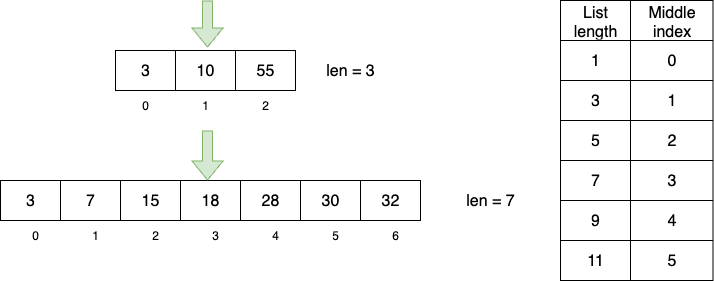

The diagram above was exported from draw.io. Its source (the exported page's mxGraphModel, read from the mxfile embedded in the PNG):
<mxGraphModel dx="810" dy="636" grid="1" gridSize="10" guides="1" tooltips="1" connect="1" arrows="1" fold="1" page="1" pageScale="1" pageWidth="850" pageHeight="1100" math="0" shadow="0">
  <root>
    <mxCell id="0" />
    <mxCell id="1" parent="0" />
    <mxCell id="xhhMa56C9og49LtHaPWP-14" value="" style="shape=table;startSize=0;container=1;collapsible=0;childLayout=tableLayout;fontSize=16;" parent="1" vertex="1">
      <mxGeometry x="135" y="70" width="180" height="40" as="geometry" />
    </mxCell>
    <mxCell id="xhhMa56C9og49LtHaPWP-15" value="" style="shape=tableRow;horizontal=0;startSize=0;swimlaneHead=0;swimlaneBody=0;strokeColor=inherit;top=0;left=0;bottom=0;right=0;collapsible=0;dropTarget=0;fillColor=none;points=[[0,0.5],[1,0.5]];portConstraint=eastwest;fontSize=16;" parent="xhhMa56C9og49LtHaPWP-14" vertex="1">
      <mxGeometry width="180" height="40" as="geometry" />
    </mxCell>
    <mxCell id="xhhMa56C9og49LtHaPWP-16" value="3" style="shape=partialRectangle;html=1;whiteSpace=wrap;connectable=0;strokeColor=inherit;overflow=hidden;fillColor=none;top=0;left=0;bottom=0;right=0;pointerEvents=1;fontSize=16;" parent="xhhMa56C9og49LtHaPWP-15" vertex="1">
      <mxGeometry width="60" height="40" as="geometry">
        <mxRectangle width="60" height="40" as="alternateBounds" />
      </mxGeometry>
    </mxCell>
    <mxCell id="xhhMa56C9og49LtHaPWP-17" value="10" style="shape=partialRectangle;html=1;whiteSpace=wrap;connectable=0;strokeColor=inherit;overflow=hidden;fillColor=none;top=0;left=0;bottom=0;right=0;pointerEvents=1;fontSize=16;" parent="xhhMa56C9og49LtHaPWP-15" vertex="1">
      <mxGeometry x="60" width="60" height="40" as="geometry">
        <mxRectangle width="60" height="40" as="alternateBounds" />
      </mxGeometry>
    </mxCell>
    <mxCell id="xhhMa56C9og49LtHaPWP-18" value="55" style="shape=partialRectangle;html=1;whiteSpace=wrap;connectable=0;strokeColor=inherit;overflow=hidden;fillColor=none;top=0;left=0;bottom=0;right=0;pointerEvents=1;fontSize=16;" parent="xhhMa56C9og49LtHaPWP-15" vertex="1">
      <mxGeometry x="120" width="60" height="40" as="geometry">
        <mxRectangle width="60" height="40" as="alternateBounds" />
      </mxGeometry>
    </mxCell>
    <mxCell id="xhhMa56C9og49LtHaPWP-27" value="0" style="text;html=1;align=center;verticalAlign=middle;whiteSpace=wrap;rounded=0;" parent="1" vertex="1">
      <mxGeometry x="150" y="110" width="30" height="30" as="geometry" />
    </mxCell>
    <mxCell id="xhhMa56C9og49LtHaPWP-28" value="1" style="text;html=1;align=center;verticalAlign=middle;whiteSpace=wrap;rounded=0;" parent="1" vertex="1">
      <mxGeometry x="210" y="110" width="30" height="30" as="geometry" />
    </mxCell>
    <mxCell id="xhhMa56C9og49LtHaPWP-29" value="2" style="text;html=1;align=center;verticalAlign=middle;whiteSpace=wrap;rounded=0;" parent="1" vertex="1">
      <mxGeometry x="270" y="110" width="30" height="30" as="geometry" />
    </mxCell>
    <mxCell id="xhhMa56C9og49LtHaPWP-30" value="" style="shape=flexArrow;endArrow=classic;html=1;rounded=0;fillColor=#d5e8d4;strokeColor=#82b366;entryX=0.511;entryY=-0.075;entryDx=0;entryDy=0;entryPerimeter=0;" parent="1" target="xhhMa56C9og49LtHaPWP-15" edge="1">
      <mxGeometry width="50" height="50" relative="1" as="geometry">
        <mxPoint x="227" y="20" as="sourcePoint" />
        <mxPoint x="225" y="50" as="targetPoint" />
      </mxGeometry>
    </mxCell>
    <mxCell id="xhhMa56C9og49LtHaPWP-31" value="" style="shape=table;startSize=0;container=1;collapsible=0;childLayout=tableLayout;fontSize=16;" parent="1" vertex="1">
      <mxGeometry x="20" y="200" width="420" height="40" as="geometry" />
    </mxCell>
    <mxCell id="xhhMa56C9og49LtHaPWP-32" value="" style="shape=tableRow;horizontal=0;startSize=0;swimlaneHead=0;swimlaneBody=0;strokeColor=inherit;top=0;left=0;bottom=0;right=0;collapsible=0;dropTarget=0;fillColor=none;points=[[0,0.5],[1,0.5]];portConstraint=eastwest;fontSize=16;" parent="xhhMa56C9og49LtHaPWP-31" vertex="1">
      <mxGeometry width="420" height="40" as="geometry" />
    </mxCell>
    <mxCell id="xhhMa56C9og49LtHaPWP-40" value="3" style="shape=partialRectangle;html=1;whiteSpace=wrap;connectable=0;strokeColor=inherit;overflow=hidden;fillColor=none;top=0;left=0;bottom=0;right=0;pointerEvents=1;fontSize=16;" parent="xhhMa56C9og49LtHaPWP-32" vertex="1">
      <mxGeometry width="60" height="40" as="geometry">
        <mxRectangle width="60" height="40" as="alternateBounds" />
      </mxGeometry>
    </mxCell>
    <mxCell id="xhhMa56C9og49LtHaPWP-41" value="7" style="shape=partialRectangle;html=1;whiteSpace=wrap;connectable=0;strokeColor=inherit;overflow=hidden;fillColor=none;top=0;left=0;bottom=0;right=0;pointerEvents=1;fontSize=16;" parent="xhhMa56C9og49LtHaPWP-32" vertex="1">
      <mxGeometry x="60" width="60" height="40" as="geometry">
        <mxRectangle width="60" height="40" as="alternateBounds" />
      </mxGeometry>
    </mxCell>
    <mxCell id="xhhMa56C9og49LtHaPWP-42" value="15" style="shape=partialRectangle;html=1;whiteSpace=wrap;connectable=0;strokeColor=inherit;overflow=hidden;fillColor=none;top=0;left=0;bottom=0;right=0;pointerEvents=1;fontSize=16;" parent="xhhMa56C9og49LtHaPWP-32" vertex="1">
      <mxGeometry x="120" width="60" height="40" as="geometry">
        <mxRectangle width="60" height="40" as="alternateBounds" />
      </mxGeometry>
    </mxCell>
    <mxCell id="xhhMa56C9og49LtHaPWP-43" value="18" style="shape=partialRectangle;html=1;whiteSpace=wrap;connectable=0;strokeColor=inherit;overflow=hidden;fillColor=none;top=0;left=0;bottom=0;right=0;pointerEvents=1;fontSize=16;" parent="xhhMa56C9og49LtHaPWP-32" vertex="1">
      <mxGeometry x="180" width="60" height="40" as="geometry">
        <mxRectangle width="60" height="40" as="alternateBounds" />
      </mxGeometry>
    </mxCell>
    <mxCell id="xhhMa56C9og49LtHaPWP-33" value="28" style="shape=partialRectangle;html=1;whiteSpace=wrap;connectable=0;strokeColor=inherit;overflow=hidden;fillColor=none;top=0;left=0;bottom=0;right=0;pointerEvents=1;fontSize=16;" parent="xhhMa56C9og49LtHaPWP-32" vertex="1">
      <mxGeometry x="240" width="60" height="40" as="geometry">
        <mxRectangle width="60" height="40" as="alternateBounds" />
      </mxGeometry>
    </mxCell>
    <mxCell id="xhhMa56C9og49LtHaPWP-34" value="30" style="shape=partialRectangle;html=1;whiteSpace=wrap;connectable=0;strokeColor=inherit;overflow=hidden;fillColor=none;top=0;left=0;bottom=0;right=0;pointerEvents=1;fontSize=16;" parent="xhhMa56C9og49LtHaPWP-32" vertex="1">
      <mxGeometry x="300" width="60" height="40" as="geometry">
        <mxRectangle width="60" height="40" as="alternateBounds" />
      </mxGeometry>
    </mxCell>
    <mxCell id="xhhMa56C9og49LtHaPWP-35" value="32" style="shape=partialRectangle;html=1;whiteSpace=wrap;connectable=0;strokeColor=inherit;overflow=hidden;fillColor=none;top=0;left=0;bottom=0;right=0;pointerEvents=1;fontSize=16;" parent="xhhMa56C9og49LtHaPWP-32" vertex="1">
      <mxGeometry x="360" width="60" height="40" as="geometry">
        <mxRectangle width="60" height="40" as="alternateBounds" />
      </mxGeometry>
    </mxCell>
    <mxCell id="xhhMa56C9og49LtHaPWP-36" value="0" style="text;html=1;align=center;verticalAlign=middle;whiteSpace=wrap;rounded=0;" parent="1" vertex="1">
      <mxGeometry x="40" y="240" width="30" height="30" as="geometry" />
    </mxCell>
    <mxCell id="xhhMa56C9og49LtHaPWP-37" value="1" style="text;html=1;align=center;verticalAlign=middle;whiteSpace=wrap;rounded=0;" parent="1" vertex="1">
      <mxGeometry x="100" y="240" width="30" height="30" as="geometry" />
    </mxCell>
    <mxCell id="xhhMa56C9og49LtHaPWP-38" value="2" style="text;html=1;align=center;verticalAlign=middle;whiteSpace=wrap;rounded=0;" parent="1" vertex="1">
      <mxGeometry x="160" y="240" width="30" height="30" as="geometry" />
    </mxCell>
    <mxCell id="xhhMa56C9og49LtHaPWP-39" value="" style="shape=flexArrow;endArrow=classic;html=1;rounded=0;fillColor=#d5e8d4;strokeColor=#82b366;" parent="1" edge="1">
      <mxGeometry width="50" height="50" relative="1" as="geometry">
        <mxPoint x="227" y="150" as="sourcePoint" />
        <mxPoint x="227" y="200" as="targetPoint" />
      </mxGeometry>
    </mxCell>
    <mxCell id="xhhMa56C9og49LtHaPWP-44" value="3" style="text;html=1;align=center;verticalAlign=middle;whiteSpace=wrap;rounded=0;" parent="1" vertex="1">
      <mxGeometry x="220" y="240" width="30" height="30" as="geometry" />
    </mxCell>
    <mxCell id="xhhMa56C9og49LtHaPWP-45" value="4" style="text;html=1;align=center;verticalAlign=middle;whiteSpace=wrap;rounded=0;" parent="1" vertex="1">
      <mxGeometry x="280" y="240" width="30" height="30" as="geometry" />
    </mxCell>
    <mxCell id="xhhMa56C9og49LtHaPWP-46" value="5" style="text;html=1;align=center;verticalAlign=middle;whiteSpace=wrap;rounded=0;" parent="1" vertex="1">
      <mxGeometry x="340" y="240" width="30" height="30" as="geometry" />
    </mxCell>
    <mxCell id="xhhMa56C9og49LtHaPWP-47" value="6" style="text;html=1;align=center;verticalAlign=middle;whiteSpace=wrap;rounded=0;" parent="1" vertex="1">
      <mxGeometry x="400" y="240" width="30" height="30" as="geometry" />
    </mxCell>
    <mxCell id="xhhMa56C9og49LtHaPWP-48" value="len = 3" style="text;html=1;align=center;verticalAlign=middle;whiteSpace=wrap;rounded=0;fontSize=16;" parent="1" vertex="1">
      <mxGeometry x="340" y="75" width="60" height="30" as="geometry" />
    </mxCell>
    <mxCell id="xhhMa56C9og49LtHaPWP-49" value="len = 7" style="text;html=1;align=center;verticalAlign=middle;whiteSpace=wrap;rounded=0;fontSize=16;" parent="1" vertex="1">
      <mxGeometry x="480" y="205" width="60" height="30" as="geometry" />
    </mxCell>
    <mxCell id="xhhMa56C9og49LtHaPWP-50" value="" style="shape=table;startSize=0;container=1;collapsible=0;childLayout=tableLayout;fontSize=16;" parent="1" vertex="1">
      <mxGeometry x="580" y="20" width="152.5" height="280" as="geometry" />
    </mxCell>
    <mxCell id="xhhMa56C9og49LtHaPWP-51" value="" style="shape=tableRow;horizontal=0;startSize=0;swimlaneHead=0;swimlaneBody=0;strokeColor=inherit;top=0;left=0;bottom=0;right=0;collapsible=0;dropTarget=0;fillColor=none;points=[[0,0.5],[1,0.5]];portConstraint=eastwest;fontSize=16;" parent="xhhMa56C9og49LtHaPWP-50" vertex="1">
      <mxGeometry width="152.5" height="40" as="geometry" />
    </mxCell>
    <mxCell id="xhhMa56C9og49LtHaPWP-52" value="List length" style="shape=partialRectangle;html=1;whiteSpace=wrap;connectable=0;strokeColor=inherit;overflow=hidden;fillColor=none;top=0;left=0;bottom=0;right=0;pointerEvents=1;fontSize=16;" parent="xhhMa56C9og49LtHaPWP-51" vertex="1">
      <mxGeometry width="70" height="40" as="geometry">
        <mxRectangle width="70" height="40" as="alternateBounds" />
      </mxGeometry>
    </mxCell>
    <mxCell id="xhhMa56C9og49LtHaPWP-53" value="Middle index" style="shape=partialRectangle;html=1;whiteSpace=wrap;connectable=0;strokeColor=inherit;overflow=hidden;fillColor=none;top=0;left=0;bottom=0;right=0;pointerEvents=1;fontSize=16;" parent="xhhMa56C9og49LtHaPWP-51" vertex="1">
      <mxGeometry x="70" width="83" height="40" as="geometry">
        <mxRectangle width="83" height="40" as="alternateBounds" />
      </mxGeometry>
    </mxCell>
    <mxCell id="xhhMa56C9og49LtHaPWP-55" value="" style="shape=tableRow;horizontal=0;startSize=0;swimlaneHead=0;swimlaneBody=0;strokeColor=inherit;top=0;left=0;bottom=0;right=0;collapsible=0;dropTarget=0;fillColor=none;points=[[0,0.5],[1,0.5]];portConstraint=eastwest;fontSize=16;" parent="xhhMa56C9og49LtHaPWP-50" vertex="1">
      <mxGeometry y="40" width="152.5" height="40" as="geometry" />
    </mxCell>
    <mxCell id="xhhMa56C9og49LtHaPWP-56" value="1" style="shape=partialRectangle;html=1;whiteSpace=wrap;connectable=0;strokeColor=inherit;overflow=hidden;fillColor=none;top=0;left=0;bottom=0;right=0;pointerEvents=1;fontSize=16;" parent="xhhMa56C9og49LtHaPWP-55" vertex="1">
      <mxGeometry width="70" height="40" as="geometry">
        <mxRectangle width="70" height="40" as="alternateBounds" />
      </mxGeometry>
    </mxCell>
    <mxCell id="xhhMa56C9og49LtHaPWP-57" value="0" style="shape=partialRectangle;html=1;whiteSpace=wrap;connectable=0;strokeColor=inherit;overflow=hidden;fillColor=none;top=0;left=0;bottom=0;right=0;pointerEvents=1;fontSize=16;" parent="xhhMa56C9og49LtHaPWP-55" vertex="1">
      <mxGeometry x="70" width="83" height="40" as="geometry">
        <mxRectangle width="83" height="40" as="alternateBounds" />
      </mxGeometry>
    </mxCell>
    <mxCell id="xhhMa56C9og49LtHaPWP-59" value="" style="shape=tableRow;horizontal=0;startSize=0;swimlaneHead=0;swimlaneBody=0;strokeColor=inherit;top=0;left=0;bottom=0;right=0;collapsible=0;dropTarget=0;fillColor=none;points=[[0,0.5],[1,0.5]];portConstraint=eastwest;fontSize=16;" parent="xhhMa56C9og49LtHaPWP-50" vertex="1">
      <mxGeometry y="80" width="152.5" height="40" as="geometry" />
    </mxCell>
    <mxCell id="xhhMa56C9og49LtHaPWP-60" value="3" style="shape=partialRectangle;html=1;whiteSpace=wrap;connectable=0;strokeColor=inherit;overflow=hidden;fillColor=none;top=0;left=0;bottom=0;right=0;pointerEvents=1;fontSize=16;" parent="xhhMa56C9og49LtHaPWP-59" vertex="1">
      <mxGeometry width="70" height="40" as="geometry">
        <mxRectangle width="70" height="40" as="alternateBounds" />
      </mxGeometry>
    </mxCell>
    <mxCell id="xhhMa56C9og49LtHaPWP-61" value="1" style="shape=partialRectangle;html=1;whiteSpace=wrap;connectable=0;strokeColor=inherit;overflow=hidden;fillColor=none;top=0;left=0;bottom=0;right=0;pointerEvents=1;fontSize=16;" parent="xhhMa56C9og49LtHaPWP-59" vertex="1">
      <mxGeometry x="70" width="83" height="40" as="geometry">
        <mxRectangle width="83" height="40" as="alternateBounds" />
      </mxGeometry>
    </mxCell>
    <mxCell id="xhhMa56C9og49LtHaPWP-63" style="shape=tableRow;horizontal=0;startSize=0;swimlaneHead=0;swimlaneBody=0;strokeColor=inherit;top=0;left=0;bottom=0;right=0;collapsible=0;dropTarget=0;fillColor=none;points=[[0,0.5],[1,0.5]];portConstraint=eastwest;fontSize=16;" parent="xhhMa56C9og49LtHaPWP-50" vertex="1">
      <mxGeometry y="120" width="152.5" height="40" as="geometry" />
    </mxCell>
    <mxCell id="xhhMa56C9og49LtHaPWP-64" value="5" style="shape=partialRectangle;html=1;whiteSpace=wrap;connectable=0;strokeColor=inherit;overflow=hidden;fillColor=none;top=0;left=0;bottom=0;right=0;pointerEvents=1;fontSize=16;" parent="xhhMa56C9og49LtHaPWP-63" vertex="1">
      <mxGeometry width="70" height="40" as="geometry">
        <mxRectangle width="70" height="40" as="alternateBounds" />
      </mxGeometry>
    </mxCell>
    <mxCell id="xhhMa56C9og49LtHaPWP-65" value="2" style="shape=partialRectangle;html=1;whiteSpace=wrap;connectable=0;strokeColor=inherit;overflow=hidden;fillColor=none;top=0;left=0;bottom=0;right=0;pointerEvents=1;fontSize=16;" parent="xhhMa56C9og49LtHaPWP-63" vertex="1">
      <mxGeometry x="70" width="83" height="40" as="geometry">
        <mxRectangle width="83" height="40" as="alternateBounds" />
      </mxGeometry>
    </mxCell>
    <mxCell id="xhhMa56C9og49LtHaPWP-66" style="shape=tableRow;horizontal=0;startSize=0;swimlaneHead=0;swimlaneBody=0;strokeColor=inherit;top=0;left=0;bottom=0;right=0;collapsible=0;dropTarget=0;fillColor=none;points=[[0,0.5],[1,0.5]];portConstraint=eastwest;fontSize=16;" parent="xhhMa56C9og49LtHaPWP-50" vertex="1">
      <mxGeometry y="160" width="152.5" height="40" as="geometry" />
    </mxCell>
    <mxCell id="xhhMa56C9og49LtHaPWP-67" value="7" style="shape=partialRectangle;html=1;whiteSpace=wrap;connectable=0;strokeColor=inherit;overflow=hidden;fillColor=none;top=0;left=0;bottom=0;right=0;pointerEvents=1;fontSize=16;" parent="xhhMa56C9og49LtHaPWP-66" vertex="1">
      <mxGeometry width="70" height="40" as="geometry">
        <mxRectangle width="70" height="40" as="alternateBounds" />
      </mxGeometry>
    </mxCell>
    <mxCell id="xhhMa56C9og49LtHaPWP-68" value="3" style="shape=partialRectangle;html=1;whiteSpace=wrap;connectable=0;strokeColor=inherit;overflow=hidden;fillColor=none;top=0;left=0;bottom=0;right=0;pointerEvents=1;fontSize=16;" parent="xhhMa56C9og49LtHaPWP-66" vertex="1">
      <mxGeometry x="70" width="83" height="40" as="geometry">
        <mxRectangle width="83" height="40" as="alternateBounds" />
      </mxGeometry>
    </mxCell>
    <mxCell id="xhhMa56C9og49LtHaPWP-69" style="shape=tableRow;horizontal=0;startSize=0;swimlaneHead=0;swimlaneBody=0;strokeColor=inherit;top=0;left=0;bottom=0;right=0;collapsible=0;dropTarget=0;fillColor=none;points=[[0,0.5],[1,0.5]];portConstraint=eastwest;fontSize=16;" parent="xhhMa56C9og49LtHaPWP-50" vertex="1">
      <mxGeometry y="200" width="152.5" height="40" as="geometry" />
    </mxCell>
    <mxCell id="xhhMa56C9og49LtHaPWP-70" value="9" style="shape=partialRectangle;html=1;whiteSpace=wrap;connectable=0;strokeColor=inherit;overflow=hidden;fillColor=none;top=0;left=0;bottom=0;right=0;pointerEvents=1;fontSize=16;" parent="xhhMa56C9og49LtHaPWP-69" vertex="1">
      <mxGeometry width="70" height="40" as="geometry">
        <mxRectangle width="70" height="40" as="alternateBounds" />
      </mxGeometry>
    </mxCell>
    <mxCell id="xhhMa56C9og49LtHaPWP-71" value="4" style="shape=partialRectangle;html=1;whiteSpace=wrap;connectable=0;strokeColor=inherit;overflow=hidden;fillColor=none;top=0;left=0;bottom=0;right=0;pointerEvents=1;fontSize=16;" parent="xhhMa56C9og49LtHaPWP-69" vertex="1">
      <mxGeometry x="70" width="83" height="40" as="geometry">
        <mxRectangle width="83" height="40" as="alternateBounds" />
      </mxGeometry>
    </mxCell>
    <mxCell id="xhhMa56C9og49LtHaPWP-72" style="shape=tableRow;horizontal=0;startSize=0;swimlaneHead=0;swimlaneBody=0;strokeColor=inherit;top=0;left=0;bottom=0;right=0;collapsible=0;dropTarget=0;fillColor=none;points=[[0,0.5],[1,0.5]];portConstraint=eastwest;fontSize=16;" parent="xhhMa56C9og49LtHaPWP-50" vertex="1">
      <mxGeometry y="240" width="152.5" height="40" as="geometry" />
    </mxCell>
    <mxCell id="xhhMa56C9og49LtHaPWP-73" value="11" style="shape=partialRectangle;html=1;whiteSpace=wrap;connectable=0;strokeColor=inherit;overflow=hidden;fillColor=none;top=0;left=0;bottom=0;right=0;pointerEvents=1;fontSize=16;" parent="xhhMa56C9og49LtHaPWP-72" vertex="1">
      <mxGeometry width="70" height="40" as="geometry">
        <mxRectangle width="70" height="40" as="alternateBounds" />
      </mxGeometry>
    </mxCell>
    <mxCell id="xhhMa56C9og49LtHaPWP-74" value="5" style="shape=partialRectangle;html=1;whiteSpace=wrap;connectable=0;strokeColor=inherit;overflow=hidden;fillColor=none;top=0;left=0;bottom=0;right=0;pointerEvents=1;fontSize=16;" parent="xhhMa56C9og49LtHaPWP-72" vertex="1">
      <mxGeometry x="70" width="83" height="40" as="geometry">
        <mxRectangle width="83" height="40" as="alternateBounds" />
      </mxGeometry>
    </mxCell>
  </root>
</mxGraphModel>